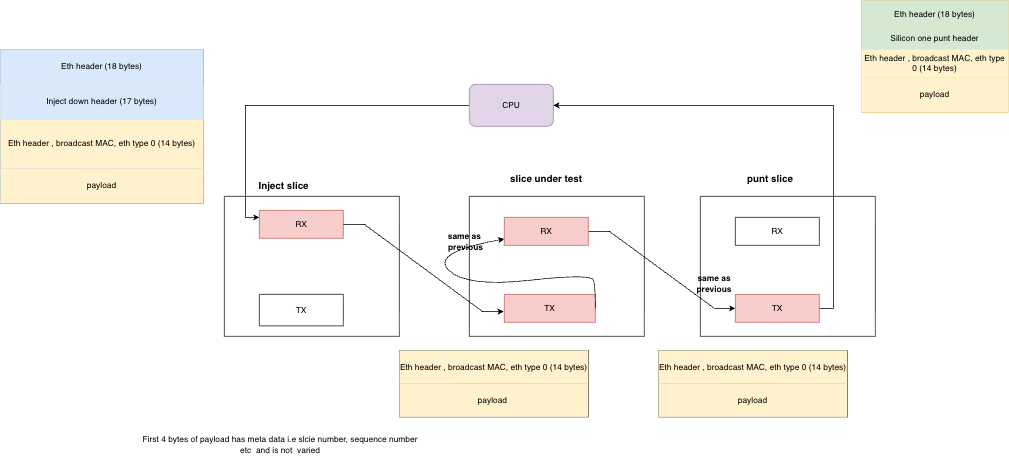

The diagram above was exported from draw.io. Its source (the exported page's mxGraphModel, read from the mxfile embedded in the PNG):
<mxGraphModel dx="1072" dy="822" grid="1" gridSize="10" guides="1" tooltips="1" connect="1" arrows="1" fold="1" page="1" pageScale="1" pageWidth="850" pageHeight="1100" math="0" shadow="0">
  <root>
    <mxCell id="0" />
    <mxCell id="1" parent="0" />
    <mxCell id="F_s77ocS3qFq2RlGYcIA-1" parent="1" style="rounded=0;whiteSpace=wrap;html=1;" value="" vertex="1">
      <mxGeometry height="200" width="250" x="1340" y="510" as="geometry" />
    </mxCell>
    <mxCell id="F_s77ocS3qFq2RlGYcIA-2" parent="1" style="rounded=0;whiteSpace=wrap;html=1;" value="" vertex="1">
      <mxGeometry height="200" width="250" x="660" y="510" as="geometry" />
    </mxCell>
    <mxCell id="F_s77ocS3qFq2RlGYcIA-3" parent="1" style="rounded=0;whiteSpace=wrap;html=1;fillColor=#f8cecc;strokeColor=#b85450;" value="RX" vertex="1">
      <mxGeometry height="40" width="120" x="710" y="530" as="geometry" />
    </mxCell>
    <mxCell id="F_s77ocS3qFq2RlGYcIA-4" parent="1" style="rounded=0;whiteSpace=wrap;html=1;" value="TX" vertex="1">
      <mxGeometry height="45" width="120" x="710" y="650" as="geometry" />
    </mxCell>
    <mxCell id="F_s77ocS3qFq2RlGYcIA-5" parent="1" style="text;html=1;whiteSpace=wrap;strokeColor=none;fillColor=none;align=center;verticalAlign=middle;rounded=0;" value="&lt;b&gt;&lt;font style=&quot;font-size: 14px;&quot;&gt;Inject slice&lt;/font&gt;&lt;/b&gt;" vertex="1">
      <mxGeometry height="30" width="90" x="700" y="480" as="geometry" />
    </mxCell>
    <mxCell id="F_s77ocS3qFq2RlGYcIA-6" edge="1" parent="1" source="F_s77ocS3qFq2RlGYcIA-8" style="edgeStyle=orthogonalEdgeStyle;rounded=0;orthogonalLoop=1;jettySize=auto;html=1;entryX=0;entryY=0.25;entryDx=0;entryDy=0;" target="F_s77ocS3qFq2RlGYcIA-3">
      <mxGeometry relative="1" as="geometry" />
    </mxCell>
    <mxCell id="F_s77ocS3qFq2RlGYcIA-7" edge="1" parent="1" source="F_s77ocS3qFq2RlGYcIA-8" style="edgeStyle=orthogonalEdgeStyle;rounded=0;orthogonalLoop=1;jettySize=auto;html=1;entryX=1;entryY=0.5;entryDx=0;entryDy=0;startArrow=classic;startFill=1;endArrow=none;endFill=0;" target="F_s77ocS3qFq2RlGYcIA-16">
      <mxGeometry relative="1" as="geometry" />
    </mxCell>
    <mxCell id="F_s77ocS3qFq2RlGYcIA-8" parent="1" style="rounded=1;whiteSpace=wrap;html=1;fillColor=#e1d5e7;strokeColor=#9673a6;" value="CPU" vertex="1">
      <mxGeometry height="60" width="120" x="1010" y="350" as="geometry" />
    </mxCell>
    <mxCell id="F_s77ocS3qFq2RlGYcIA-9" parent="1" style="rounded=0;whiteSpace=wrap;html=1;" value="" vertex="1">
      <mxGeometry height="200" width="250" x="1010" y="510" as="geometry" />
    </mxCell>
    <mxCell id="F_s77ocS3qFq2RlGYcIA-10" edge="1" parent="1" source="F_s77ocS3qFq2RlGYcIA-11" style="edgeStyle=entityRelationEdgeStyle;rounded=0;orthogonalLoop=1;jettySize=auto;html=1;entryX=0;entryY=0.5;entryDx=0;entryDy=0;" target="F_s77ocS3qFq2RlGYcIA-16">
      <mxGeometry relative="1" as="geometry" />
    </mxCell>
    <mxCell id="F_s77ocS3qFq2RlGYcIA-11" parent="1" style="rounded=0;whiteSpace=wrap;html=1;fillColor=#f8cecc;strokeColor=#b85450;" value="RX" vertex="1">
      <mxGeometry height="40" width="120" x="1060" y="540" as="geometry" />
    </mxCell>
    <mxCell id="F_s77ocS3qFq2RlGYcIA-12" parent="1" style="rounded=0;whiteSpace=wrap;html=1;fillColor=#f8cecc;strokeColor=#b85450;" value="TX" vertex="1">
      <mxGeometry height="40" width="130" x="1060" y="650" as="geometry" />
    </mxCell>
    <mxCell id="F_s77ocS3qFq2RlGYcIA-13" parent="1" style="text;html=1;whiteSpace=wrap;strokeColor=none;fillColor=none;align=center;verticalAlign=middle;rounded=0;" value="&lt;b&gt;&lt;font style=&quot;font-size: 14px;&quot;&gt;slice under test&lt;/font&gt;&lt;/b&gt;" vertex="1">
      <mxGeometry height="30" width="140" x="1050" y="470" as="geometry" />
    </mxCell>
    <mxCell id="F_s77ocS3qFq2RlGYcIA-14" edge="1" parent="1" source="F_s77ocS3qFq2RlGYcIA-3" style="edgeStyle=entityRelationEdgeStyle;rounded=0;orthogonalLoop=1;jettySize=auto;html=1;entryX=-0.008;entryY=0.617;entryDx=0;entryDy=0;entryPerimeter=0;" target="F_s77ocS3qFq2RlGYcIA-12">
      <mxGeometry relative="1" as="geometry" />
    </mxCell>
    <mxCell id="F_s77ocS3qFq2RlGYcIA-15" parent="1" style="rounded=0;whiteSpace=wrap;html=1;" value="RX" vertex="1">
      <mxGeometry height="40" width="120" x="1390" y="540" as="geometry" />
    </mxCell>
    <mxCell id="F_s77ocS3qFq2RlGYcIA-16" parent="1" style="rounded=0;whiteSpace=wrap;html=1;fillColor=#f8cecc;strokeColor=#b85450;" value="TX" vertex="1">
      <mxGeometry height="40" width="120" x="1390" y="650" as="geometry" />
    </mxCell>
    <mxCell id="F_s77ocS3qFq2RlGYcIA-17" parent="1" style="text;html=1;whiteSpace=wrap;strokeColor=none;fillColor=none;align=center;verticalAlign=middle;rounded=0;" value="&lt;font style=&quot;font-size: 14px;&quot;&gt;&lt;b&gt;punt slice&lt;/b&gt;&lt;/font&gt;" vertex="1">
      <mxGeometry height="30" width="120" x="1380" y="470" as="geometry" />
    </mxCell>
    <mxCell id="F_s77ocS3qFq2RlGYcIA-18" edge="1" parent="1" source="F_s77ocS3qFq2RlGYcIA-12" style="curved=1;endArrow=classic;html=1;rounded=0;exitX=1;exitY=0.5;exitDx=0;exitDy=0;" target="F_s77ocS3qFq2RlGYcIA-11" value="">
      <mxGeometry height="50" relative="1" width="50" as="geometry">
        <Array as="points">
          <mxPoint x="1190" y="640" />
          <mxPoint x="1185" y="620" />
          <mxPoint x="1005" y="640" />
          <mxPoint x="955" y="590" />
        </Array>
        <mxPoint x="1235" y="620" as="sourcePoint" />
        <mxPoint x="1035" y="590" as="targetPoint" />
      </mxGeometry>
    </mxCell>
    <mxCell id="F_s77ocS3qFq2RlGYcIA-19" parent="1" style="shape=table;startSize=0;container=1;collapsible=0;childLayout=tableLayout;fillColor=#dae8fc;strokeColor=#6c8ebf;" value="" vertex="1">
      <mxGeometry height="220" width="290" x="340" y="300" as="geometry" />
    </mxCell>
    <mxCell id="F_s77ocS3qFq2RlGYcIA-20" parent="F_s77ocS3qFq2RlGYcIA-19" style="shape=tableRow;horizontal=0;startSize=0;swimlaneHead=0;swimlaneBody=0;strokeColor=inherit;top=0;left=0;bottom=0;right=0;collapsible=0;dropTarget=0;fillColor=none;points=[[0,0.5],[1,0.5]];portConstraint=eastwest;" value="" vertex="1">
      <mxGeometry height="50" width="290" as="geometry" />
    </mxCell>
    <mxCell id="F_s77ocS3qFq2RlGYcIA-21" parent="F_s77ocS3qFq2RlGYcIA-20" style="shape=partialRectangle;html=1;whiteSpace=wrap;connectable=0;strokeColor=#6c8ebf;overflow=hidden;fillColor=#dae8fc;top=0;left=0;bottom=0;right=0;pointerEvents=1;" value="Eth header (18 bytes)" vertex="1">
      <mxGeometry height="50" width="290" as="geometry">
        <mxRectangle height="50" width="290" as="alternateBounds" />
      </mxGeometry>
    </mxCell>
    <mxCell id="F_s77ocS3qFq2RlGYcIA-22" parent="F_s77ocS3qFq2RlGYcIA-19" style="shape=tableRow;horizontal=0;startSize=0;swimlaneHead=0;swimlaneBody=0;strokeColor=#d6b656;top=0;left=0;bottom=0;right=0;collapsible=0;dropTarget=0;fillColor=#fff2cc;points=[[0,0.5],[1,0.5]];portConstraint=eastwest;" value="" vertex="1">
      <mxGeometry height="50" width="290" y="50" as="geometry" />
    </mxCell>
    <mxCell id="F_s77ocS3qFq2RlGYcIA-23" parent="F_s77ocS3qFq2RlGYcIA-22" style="shape=partialRectangle;html=1;whiteSpace=wrap;connectable=0;strokeColor=#6c8ebf;overflow=hidden;fillColor=#dae8fc;top=0;left=0;bottom=0;right=0;pointerEvents=1;" value="Inject down header (17 bytes)" vertex="1">
      <mxGeometry height="50" width="290" as="geometry">
        <mxRectangle height="50" width="290" as="alternateBounds" />
      </mxGeometry>
    </mxCell>
    <mxCell id="F_s77ocS3qFq2RlGYcIA-24" parent="F_s77ocS3qFq2RlGYcIA-19" style="shape=tableRow;horizontal=0;startSize=0;swimlaneHead=0;swimlaneBody=0;strokeColor=inherit;top=0;left=0;bottom=0;right=0;collapsible=0;dropTarget=0;fillColor=none;points=[[0,0.5],[1,0.5]];portConstraint=eastwest;" value="" vertex="1">
      <mxGeometry height="70" width="290" y="100" as="geometry" />
    </mxCell>
    <mxCell id="F_s77ocS3qFq2RlGYcIA-25" parent="F_s77ocS3qFq2RlGYcIA-24" style="shape=partialRectangle;html=1;whiteSpace=wrap;connectable=0;strokeColor=#d6b656;overflow=hidden;fillColor=#fff2cc;top=0;left=0;bottom=0;right=0;pointerEvents=1;" value="Eth header , broadcast MAC, eth type 0 (14 bytes)" vertex="1">
      <mxGeometry height="70" width="290" as="geometry">
        <mxRectangle height="70" width="290" as="alternateBounds" />
      </mxGeometry>
    </mxCell>
    <mxCell id="F_s77ocS3qFq2RlGYcIA-26" parent="F_s77ocS3qFq2RlGYcIA-19" style="shape=tableRow;horizontal=0;startSize=0;swimlaneHead=0;swimlaneBody=0;strokeColor=inherit;top=0;left=0;bottom=0;right=0;collapsible=0;dropTarget=0;fillColor=none;points=[[0,0.5],[1,0.5]];portConstraint=eastwest;" value="" vertex="1">
      <mxGeometry height="50" width="290" y="170" as="geometry" />
    </mxCell>
    <mxCell id="F_s77ocS3qFq2RlGYcIA-27" parent="F_s77ocS3qFq2RlGYcIA-26" style="shape=partialRectangle;html=1;whiteSpace=wrap;connectable=0;strokeColor=#d6b656;overflow=hidden;fillColor=#fff2cc;top=0;left=0;bottom=0;right=0;pointerEvents=1;" value="payload" vertex="1">
      <mxGeometry height="50" width="290" as="geometry">
        <mxRectangle height="50" width="290" as="alternateBounds" />
      </mxGeometry>
    </mxCell>
    <mxCell id="F_s77ocS3qFq2RlGYcIA-28" parent="1" style="shape=table;startSize=0;container=1;collapsible=0;childLayout=tableLayout;fillColor=#fff2cc;strokeColor=#d6b656;" value="" vertex="1">
      <mxGeometry height="160" width="209.99999999999955" x="1570" y="230" as="geometry" />
    </mxCell>
    <mxCell id="F_s77ocS3qFq2RlGYcIA-29" parent="F_s77ocS3qFq2RlGYcIA-28" style="shape=tableRow;horizontal=0;startSize=0;swimlaneHead=0;swimlaneBody=0;strokeColor=inherit;top=0;left=0;bottom=0;right=0;collapsible=0;dropTarget=0;fillColor=none;points=[[0,0.5],[1,0.5]];portConstraint=eastwest;" value="" vertex="1">
      <mxGeometry height="40" width="209.99999999999955" as="geometry" />
    </mxCell>
    <mxCell id="F_s77ocS3qFq2RlGYcIA-30" parent="F_s77ocS3qFq2RlGYcIA-29" style="shape=partialRectangle;html=1;whiteSpace=wrap;connectable=0;strokeColor=#82b366;overflow=hidden;fillColor=#d5e8d4;top=0;left=0;bottom=0;right=0;pointerEvents=1;" value="Eth header (18 bytes)" vertex="1">
      <mxGeometry height="40" width="210" as="geometry">
        <mxRectangle height="40" width="210" as="alternateBounds" />
      </mxGeometry>
    </mxCell>
    <mxCell id="F_s77ocS3qFq2RlGYcIA-31" parent="F_s77ocS3qFq2RlGYcIA-28" style="shape=tableRow;horizontal=0;startSize=0;swimlaneHead=0;swimlaneBody=0;strokeColor=inherit;top=0;left=0;bottom=0;right=0;collapsible=0;dropTarget=0;fillColor=none;points=[[0,0.5],[1,0.5]];portConstraint=eastwest;" value="" vertex="1">
      <mxGeometry height="30" width="209.99999999999955" y="40" as="geometry" />
    </mxCell>
    <mxCell id="F_s77ocS3qFq2RlGYcIA-32" parent="F_s77ocS3qFq2RlGYcIA-31" style="shape=partialRectangle;html=1;whiteSpace=wrap;connectable=0;strokeColor=#82b366;overflow=hidden;fillColor=#d5e8d4;top=0;left=0;bottom=0;right=0;pointerEvents=1;" value="Silicon one punt header" vertex="1">
      <mxGeometry height="30" width="210" as="geometry">
        <mxRectangle height="30" width="210" as="alternateBounds" />
      </mxGeometry>
    </mxCell>
    <mxCell id="F_s77ocS3qFq2RlGYcIA-33" parent="F_s77ocS3qFq2RlGYcIA-28" style="shape=tableRow;horizontal=0;startSize=0;swimlaneHead=0;swimlaneBody=0;strokeColor=inherit;top=0;left=0;bottom=0;right=0;collapsible=0;dropTarget=0;fillColor=none;points=[[0,0.5],[1,0.5]];portConstraint=eastwest;" value="" vertex="1">
      <mxGeometry height="40" width="209.99999999999955" y="70" as="geometry" />
    </mxCell>
    <mxCell id="F_s77ocS3qFq2RlGYcIA-34" parent="F_s77ocS3qFq2RlGYcIA-33" style="shape=partialRectangle;html=1;whiteSpace=wrap;connectable=0;strokeColor=#d6b656;overflow=hidden;fillColor=#fff2cc;top=0;left=0;bottom=0;right=0;pointerEvents=1;" value="Eth header , broadcast MAC, eth type 0 (14 bytes)" vertex="1">
      <mxGeometry height="40" width="210" as="geometry">
        <mxRectangle height="40" width="210" as="alternateBounds" />
      </mxGeometry>
    </mxCell>
    <mxCell id="F_s77ocS3qFq2RlGYcIA-35" parent="F_s77ocS3qFq2RlGYcIA-28" style="shape=tableRow;horizontal=0;startSize=0;swimlaneHead=0;swimlaneBody=0;strokeColor=inherit;top=0;left=0;bottom=0;right=0;collapsible=0;dropTarget=0;fillColor=none;points=[[0,0.5],[1,0.5]];portConstraint=eastwest;" value="" vertex="1">
      <mxGeometry height="50" width="209.99999999999955" y="110" as="geometry" />
    </mxCell>
    <mxCell id="F_s77ocS3qFq2RlGYcIA-36" parent="F_s77ocS3qFq2RlGYcIA-35" style="shape=partialRectangle;html=1;whiteSpace=wrap;connectable=0;strokeColor=#d6b656;overflow=hidden;fillColor=#fff2cc;top=0;left=0;bottom=0;right=0;pointerEvents=1;" value="payload" vertex="1">
      <mxGeometry height="50" width="210" as="geometry">
        <mxRectangle height="50" width="210" as="alternateBounds" />
      </mxGeometry>
    </mxCell>
    <mxCell id="F_s77ocS3qFq2RlGYcIA-37" parent="1" style="shape=table;startSize=0;container=1;collapsible=0;childLayout=tableLayout;" value="" vertex="1">
      <mxGeometry height="95" width="270" x="910" y="730" as="geometry" />
    </mxCell>
    <mxCell id="F_s77ocS3qFq2RlGYcIA-38" parent="F_s77ocS3qFq2RlGYcIA-37" style="shape=tableRow;horizontal=0;startSize=0;swimlaneHead=0;swimlaneBody=0;strokeColor=inherit;top=0;left=0;bottom=0;right=0;collapsible=0;dropTarget=0;fillColor=none;points=[[0,0.5],[1,0.5]];portConstraint=eastwest;" value="" vertex="1">
      <mxGeometry height="47" width="270" as="geometry" />
    </mxCell>
    <mxCell id="F_s77ocS3qFq2RlGYcIA-39" parent="F_s77ocS3qFq2RlGYcIA-38" style="shape=partialRectangle;html=1;whiteSpace=wrap;connectable=0;strokeColor=#d6b656;overflow=hidden;fillColor=#fff2cc;top=0;left=0;bottom=0;right=0;pointerEvents=1;" value="Eth header , broadcast MAC, eth type 0 (14 bytes)" vertex="1">
      <mxGeometry height="47" width="270" as="geometry">
        <mxRectangle height="47" width="270" as="alternateBounds" />
      </mxGeometry>
    </mxCell>
    <mxCell id="F_s77ocS3qFq2RlGYcIA-40" parent="F_s77ocS3qFq2RlGYcIA-37" style="shape=tableRow;horizontal=0;startSize=0;swimlaneHead=0;swimlaneBody=0;strokeColor=inherit;top=0;left=0;bottom=0;right=0;collapsible=0;dropTarget=0;fillColor=none;points=[[0,0.5],[1,0.5]];portConstraint=eastwest;" value="" vertex="1">
      <mxGeometry height="48" width="270" y="47" as="geometry" />
    </mxCell>
    <mxCell id="F_s77ocS3qFq2RlGYcIA-41" parent="F_s77ocS3qFq2RlGYcIA-40" style="shape=partialRectangle;html=1;whiteSpace=wrap;connectable=0;strokeColor=#d6b656;overflow=hidden;fillColor=#fff2cc;top=0;left=0;bottom=0;right=0;pointerEvents=1;" value="payload&amp;nbsp;" vertex="1">
      <mxGeometry height="48" width="270" as="geometry">
        <mxRectangle height="48" width="270" as="alternateBounds" />
      </mxGeometry>
    </mxCell>
    <mxCell id="F_s77ocS3qFq2RlGYcIA-42" parent="1" style="text;html=1;whiteSpace=wrap;strokeColor=none;fillColor=none;align=center;verticalAlign=middle;rounded=0;" value="&lt;b&gt;same as&amp;nbsp; previous&lt;/b&gt;" vertex="1">
      <mxGeometry height="30" width="90" x="960" y="560" as="geometry" />
    </mxCell>
    <mxCell id="F_s77ocS3qFq2RlGYcIA-43" parent="1" style="text;html=1;whiteSpace=wrap;strokeColor=none;fillColor=none;align=center;verticalAlign=middle;rounded=0;" value="&lt;b&gt;same as previous&lt;/b&gt;" vertex="1">
      <mxGeometry height="30" width="60" x="1330" y="620" as="geometry" />
    </mxCell>
    <mxCell id="F_s77ocS3qFq2RlGYcIA-44" parent="1" style="shape=table;startSize=0;container=1;collapsible=0;childLayout=tableLayout;" value="" vertex="1">
      <mxGeometry height="95" width="270" x="1280" y="730" as="geometry" />
    </mxCell>
    <mxCell id="F_s77ocS3qFq2RlGYcIA-45" parent="F_s77ocS3qFq2RlGYcIA-44" style="shape=tableRow;horizontal=0;startSize=0;swimlaneHead=0;swimlaneBody=0;strokeColor=inherit;top=0;left=0;bottom=0;right=0;collapsible=0;dropTarget=0;fillColor=none;points=[[0,0.5],[1,0.5]];portConstraint=eastwest;" value="" vertex="1">
      <mxGeometry height="47" width="270" as="geometry" />
    </mxCell>
    <mxCell id="F_s77ocS3qFq2RlGYcIA-46" parent="F_s77ocS3qFq2RlGYcIA-45" style="shape=partialRectangle;html=1;whiteSpace=wrap;connectable=0;strokeColor=#d6b656;overflow=hidden;fillColor=#fff2cc;top=0;left=0;bottom=0;right=0;pointerEvents=1;" value="Eth header , broadcast MAC, eth type 0 (14 bytes)" vertex="1">
      <mxGeometry height="47" width="270" as="geometry">
        <mxRectangle height="47" width="270" as="alternateBounds" />
      </mxGeometry>
    </mxCell>
    <mxCell id="F_s77ocS3qFq2RlGYcIA-47" parent="F_s77ocS3qFq2RlGYcIA-44" style="shape=tableRow;horizontal=0;startSize=0;swimlaneHead=0;swimlaneBody=0;strokeColor=inherit;top=0;left=0;bottom=0;right=0;collapsible=0;dropTarget=0;fillColor=none;points=[[0,0.5],[1,0.5]];portConstraint=eastwest;" value="" vertex="1">
      <mxGeometry height="48" width="270" y="47" as="geometry" />
    </mxCell>
    <mxCell id="F_s77ocS3qFq2RlGYcIA-48" parent="F_s77ocS3qFq2RlGYcIA-47" style="shape=partialRectangle;html=1;whiteSpace=wrap;connectable=0;strokeColor=#d6b656;overflow=hidden;fillColor=#fff2cc;top=0;left=0;bottom=0;right=0;pointerEvents=1;" value="payload" vertex="1">
      <mxGeometry height="48" width="270" as="geometry">
        <mxRectangle height="48" width="270" as="alternateBounds" />
      </mxGeometry>
    </mxCell>
    <mxCell id="asYI-zf4XMi1A2scJYcC-3" parent="1" style="text;html=1;whiteSpace=wrap;strokeColor=none;fillColor=none;align=center;verticalAlign=middle;rounded=0;" value="First 4 bytes of payload has meta data i.e slcie number, sequence number etc&amp;nbsp; and is not&amp;nbsp; varied" vertex="1">
      <mxGeometry height="30" width="400" x="540" y="850" as="geometry" />
    </mxCell>
  </root>
</mxGraphModel>